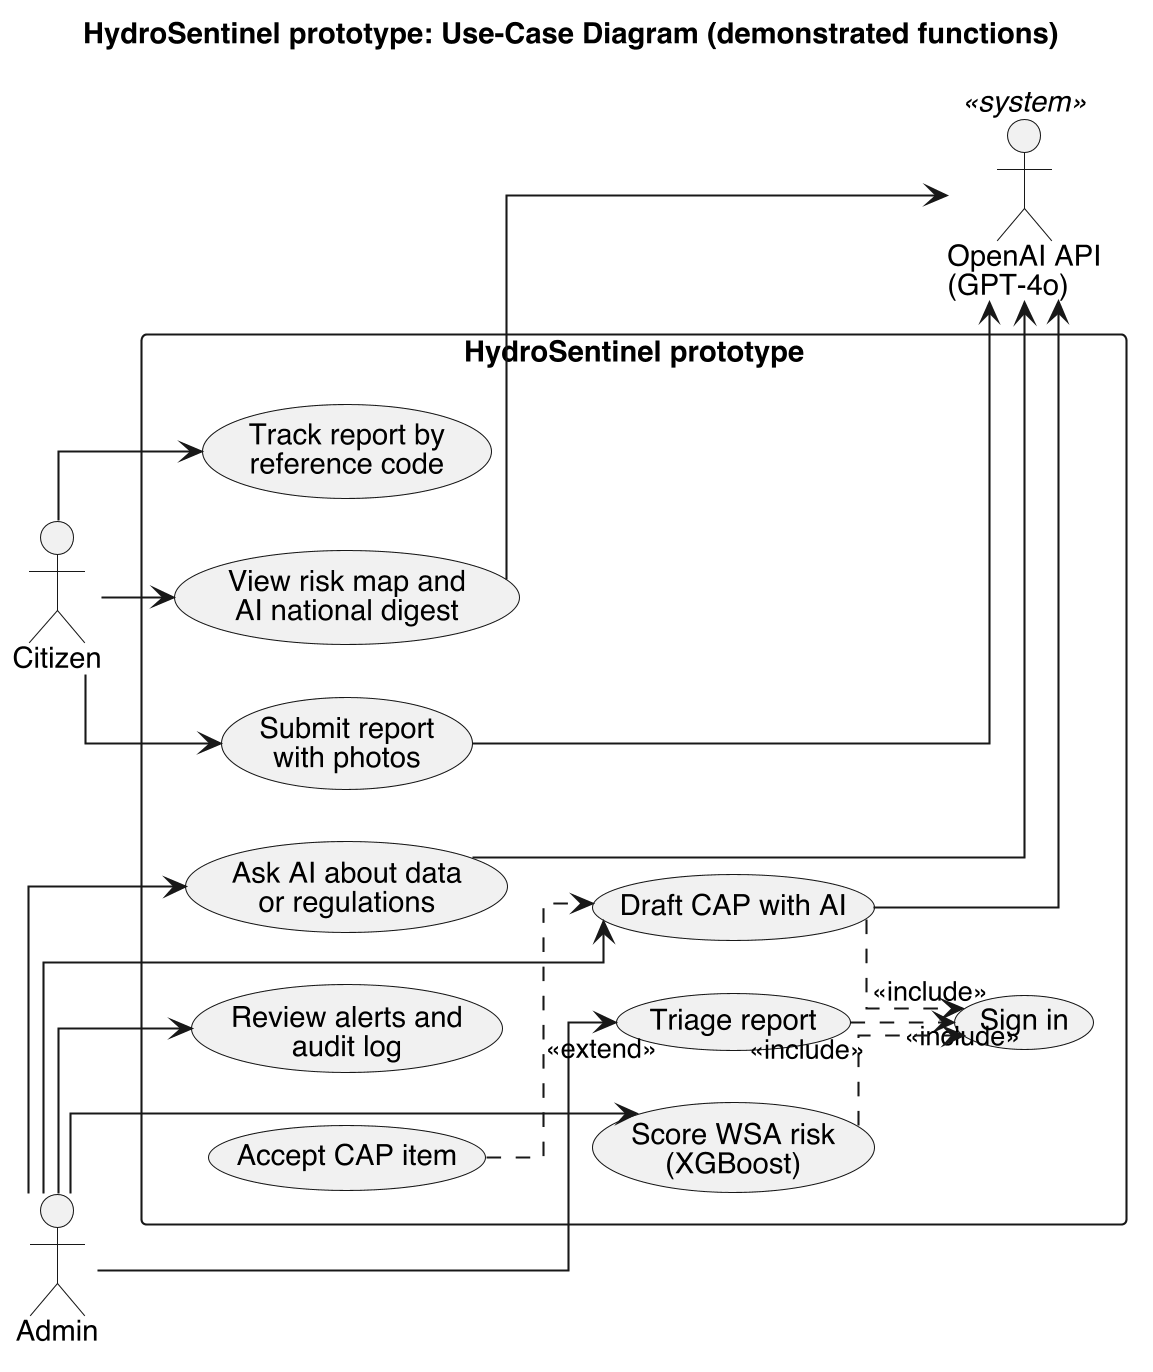

The diagram above was rendered by PlantUML. Its source (embedded in the PNG):
@startuml
skinparam shadowing false
skinparam dpi 200
skinparam defaultFontName Helvetica
left to right direction
skinparam linetype ortho
skinparam nodesep 25
skinparam ranksep 35
title HydroSentinel prototype: Use-Case Diagram (demonstrated functions)

actor "Citizen" as C
actor "Admin" as A
actor "OpenAI API\n(GPT-4o)" as AI <<system>>

rectangle "HydroSentinel prototype" {
  usecase "View risk map and\nAI national digest" as UC1
  usecase "Submit report\nwith photos" as UC2
  usecase "Track report by\nreference code" as UC3
  usecase "Sign in" as UC4
  usecase "Triage report" as UC5
  usecase "Score WSA risk\n(XGBoost)" as UC6
  usecase "Draft CAP with AI" as UC7
  usecase "Accept CAP item" as UC8
  usecase "Ask AI about data\nor regulations" as UC9
  usecase "Review alerts and\naudit log" as UC10
}

C --> UC1
C --> UC2
C --> UC3
A --> UC5
A --> UC6
A --> UC7
A --> UC9
A --> UC10
UC5 ..> UC4 : <<include>>
UC6 ..> UC4 : <<include>>
UC7 ..> UC4 : <<include>>
UC8 ..> UC7 : <<extend>>
UC1 --> AI
UC2 --> AI
UC7 --> AI
UC9 --> AI
@enduml